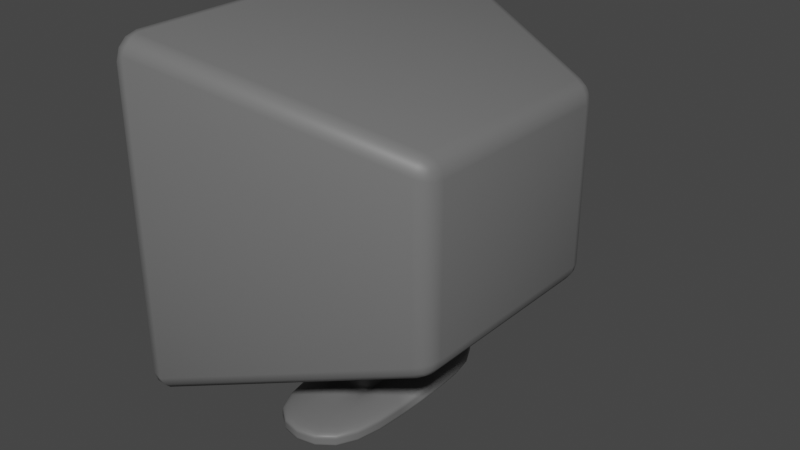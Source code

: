 # Source: computer.blend  (saved by Blender 2.91.10; exported with 4.5.12 LTS)
import bpy
from mathutils import Matrix  # noqa: F401  (used for matrix-valued properties, if any)

bpy.ops.wm.read_factory_settings(use_empty=True)
scene = bpy.context.scene
scene.name = 'Scene'

# ---- collections
col_collection = bpy.data.collections.new('Collection'); scene.collection.children.link(col_collection)

# ---- materials (node trees are filled in below, after node groups)
mat_computer_border = bpy.data.materials.new('Computer_Border')
mat_computer_border.use_transparent_shadow = False

# ---- material node trees
mat_computer_border.use_nodes = True; mat_computer_border.node_tree.nodes.clear()
_N = mat_computer_border.node_tree.nodes; _L = mat_computer_border.node_tree.links
n0 = _N.new('ShaderNodeBsdfPrincipled'); n0.name = 'Principled BSDF'; n0.location = (10, 300)
n0.distribution = 'GGX'
n0.subsurface_method = 'BURLEY'
n0.inputs[0].default_value = (0.1559, 0.1559, 0.1559, 1.0)
n0.inputs[3].default_value = 1.45
n0.inputs[27].default_value = (0.0, 0.0, 0.0, 1.0)
n0.inputs[28].default_value = 1.0
n1 = _N.new('ShaderNodeOutputMaterial'); n1.name = 'Material Output'; n1.location = (300, 300)
_L.new(n0.outputs[0], n1.inputs[0])
n1.is_active_output = True

# ---- world
world_world = bpy.data.worlds.new('World'); scene.world = world_world
world_world.use_nodes = True; world_world.node_tree.nodes.clear()
_N = world_world.node_tree.nodes; _L = world_world.node_tree.links
n0 = _N.new('ShaderNodeOutputWorld'); n0.name = 'World Output'; n0.location = (300, 300)
n1 = _N.new('ShaderNodeBackground'); n1.name = 'Background'; n1.location = (10, 300)
n1.inputs[0].default_value = (0.05088, 0.05088, 0.05088, 1.0)
_L.new(n1.outputs[0], n0.inputs[0])
n0.is_active_output = True
world_world.color = (0.05088, 0.05088, 0.05088)
world_world.use_sun_shadow = False
world_world.sun_shadow_jitter_overblur = 0.0

# ---- meshes
me_cube_001 = bpy.data.meshes.new('Cube.001')
me_cube_001.from_pydata([(-0.2238, -0.5596, -0.4616), (-0.2238, -0.5596, 0.4616), (-0.2238, 0.5596, -0.4616), (-0.2238, 0.5596, 0.4616), (1.0, -1.0, -0.825), (1.0, -1.0, 0.825), (1.0, 1.0, -0.825), (1.0, 1.0, 0.825), (0.9973, -0.7876, -0.6759), (0.9973, -0.7876, 0.6498), (0.9973, 0.8192, -0.6759), (0.9973, 0.8192, 0.6498), (-0.04886, -0.5303, -0.4636), (-0.04886, -0.5303, 0.4375), (0.1657, 0.4355, -0.3593), (-0.04886, 0.5619, 0.4375)], [], [(0, 1, 3, 2), (2, 3, 7, 6), (5, 4, 8, 9), (4, 5, 1, 0), (2, 6, 4, 0), (7, 3, 1, 5), (11, 9, 13, 15), (4, 6, 10, 8), (7, 5, 9, 11), (6, 7, 11, 10), (14, 15, 13, 12), (10, 11, 15, 14), (9, 8, 12, 13), (8, 10, 14, 12)])
me_cube_001.polygons.foreach_set('use_smooth', [True] * 14)
_uv = me_cube_001.uv_layers.new(name='UVMap')
_uv.uv.foreach_set('vector', [0.375, 0.0, 0.625, 0.0, 0.625, 0.25, 0.375, 0.25, 0.375, 0.25, 0.625, 0.25, 0.625, 0.5, 0.375, 0.5, 0.625, 0.75, 0.375, 0.75, 0.375, 0.75, 0.625, 0.75, 0.375, 0.75, 0.625, 0.75, 0.625, 1.0, 0.375, 1.0, 0.125, 0.5, 0.375, 0.5, 0.375, 0.75, 0.125, 0.75, 0.625, 0.5, 0.875, 0.5, 0.875, 0.75, 0.625, 0.75, 0.625, 0.5, 0.625, 0.75, 0.625, 0.75, 0.625, 0.5, 0.375, 0.75, 0.375, 0.5, 0.375, 0.5, 0.375, 0.75, 0.625, 0.5, 0.625, 0.75, 0.625, 0.75, 0.625, 0.5, 0.375, 0.5, 0.625, 0.5, 0.625, 0.5, 0.375, 0.5, 0.375, 0.5, 0.625, 0.5, 0.625, 0.75, 0.375, 0.75, 0.375, 0.5, 0.625, 0.5, 0.625, 0.5, 0.375, 0.5, 0.625, 0.75, 0.375, 0.75, 0.375, 0.75, 0.625, 0.75, 0.375, 0.75, 0.375, 0.5, 0.375, 0.5, 0.375, 0.75])
me_cube_001.materials.append(mat_computer_border)
me_cube_001.use_remesh_fix_poles = True
me_cube_001.use_remesh_preserve_attributes = False
me_cube_001.use_mirror_vertex_groups = False
me_cube_001.update()
me_plane = bpy.data.meshes.new('Plane')
me_plane.from_pydata([(1.055, 0.8495, 6.664e-07), (-1.08, 0.8495, 3.929e-07), (1.055, -0.8495, -3.772e-07), (-1.08, -0.8495, -6.507e-07)], [], [(0, 1, 3, 2)])
_uv = me_plane.uv_layers.new(name='UVMap')
_uv.uv.foreach_set('vector', [0.0, 0.0, 1.0, 0.0, 1.0, 1.0, 0.0, 1.0])
me_plane.use_remesh_fix_poles = True
me_plane.use_remesh_preserve_attributes = False
me_plane.use_mirror_vertex_groups = False
me_plane.update()
me_cube_002 = bpy.data.meshes.new('Cube.002')
me_cube_002.from_pydata([(0.565, -1.0, -1.879), (0.565, -1.0, 1.0), (2.246, 0.0, -2.127), (-0.2609, 0.0, -2.127), (1.421, -1.0, -1.879), (1.421, -1.0, 1.0), (2.246, -3.013, -2.127), (-0.2609, -3.013, -2.127), (0.565, 0.0, -1.879), (0.565, 0.0, 1.0), (1.421, 0.0, -1.879), (1.421, 0.0, 1.0), (2.262, 0.0, -2.512), (-0.2454, 0.0, -2.512), (2.262, -3.0, -2.512), (-0.2454, -3.0, -2.512), (0.565, -1.0, -2.903), (1.421, -1.0, -1.351), (1.421, 0.0, -1.351), (0.565, 0.0, -1.351), (-0.2484, -3.003, -2.438), (2.259, -3.003, -2.438), (2.259, 0.0, -2.438), (-0.2484, 0.0, -2.438), (2.251, -3.009, -2.246), (-0.2562, 0.0, -2.246), (-0.2562, -3.009, -2.246), (2.251, 0.0, -2.246)], [], [(8, 10, 2, 3), (18, 11, 5, 17), (17, 5, 1, 16), (0, 8, 3, 7), (11, 9, 1, 5), (10, 4, 6, 2), (4, 0, 7, 6), (21, 20, 15, 14), (16, 1, 9, 19), (13, 12, 14, 15), (23, 22, 12, 13), (22, 21, 14, 12), (20, 23, 13, 15), (0, 16, 19, 8), (4, 17, 16, 0), (10, 18, 17, 4), (26, 25, 23, 20), (27, 24, 21, 22), (25, 27, 22, 23), (24, 26, 20, 21), (6, 7, 26, 24), (3, 2, 27, 25), (2, 6, 24, 27), (7, 3, 25, 26)])
me_cube_002.polygons.foreach_set('use_smooth', [True] * 24)
_uv = me_cube_002.uv_layers.new(name='UVMap')
_uv.uv.foreach_set('vector', [0.0, 0.0, 0.0, 0.0, 0.0, 0.0, 0.0, 0.0, 0.4048, 0.625, 0.625, 0.625, 0.625, 0.75, 0.4048, 0.75, 0.4048, 0.75, 0.625, 0.75, 0.625, 1.0, 0.4048, 1.0, 0.375, 0.0, 0.375, 0.125, 0.375, 0.125, 0.375, 0.0, 0.625, 0.625, 0.875, 0.625, 0.875, 0.75, 0.625, 0.75, 0.375, 0.625, 0.375, 0.75, 0.375, 0.75, 0.375, 0.625, 0.375, 0.75, 0.375, 1.0, 0.375, 1.0, 0.375, 0.75, 0.375, 0.75, 0.375, 1.0, 0.375, 1.0, 0.375, 0.75, 0.4048, 0.0, 0.625, 0.0, 0.625, 0.125, 0.4048, 0.125, 0.125, 0.625, 0.375, 0.625, 0.375, 0.75, 0.125, 0.75, 0.0, 0.0, 0.0, 0.0, 0.0, 0.0, 0.0, 0.0, 0.375, 0.625, 0.375, 0.75, 0.375, 0.75, 0.375, 0.625, 0.375, 0.0, 0.375, 0.125, 0.375, 0.125, 0.375, 0.0, 0.375, 0.0, 0.4048, 0.0, 0.4048, 0.125, 0.375, 0.125, 0.375, 0.75, 0.4048, 0.75, 0.4048, 1.0, 0.375, 1.0, 0.375, 0.625, 0.4048, 0.625, 0.4048, 0.75, 0.375, 0.75, 0.375, 0.0, 0.375, 0.125, 0.375, 0.125, 0.375, 0.0, 0.375, 0.625, 0.375, 0.75, 0.375, 0.75, 0.375, 0.625, 0.0, 0.0, 0.0, 0.0, 0.0, 0.0, 0.0, 0.0, 0.375, 0.75, 0.375, 1.0, 0.375, 1.0, 0.375, 0.75, 0.375, 0.75, 0.375, 1.0, 0.375, 1.0, 0.375, 0.75, 0.0, 0.0, 0.0, 0.0, 0.0, 0.0, 0.0, 0.0, 0.375, 0.625, 0.375, 0.75, 0.375, 0.75, 0.375, 0.625, 0.375, 0.0, 0.375, 0.125, 0.375, 0.125, 0.375, 0.0])
me_cube_002.materials.append(mat_computer_border)
me_cube_002.use_remesh_fix_poles = True
me_cube_002.use_remesh_preserve_attributes = False
me_cube_002.use_mirror_vertex_groups = False
me_cube_002.update()

# ---- objects
ob_cube = bpy.data.objects.new('Cube', me_cube_001)
ob_screen = bpy.data.objects.new('Screen', me_plane)
ob_computer_foot = bpy.data.objects.new('computer_foot', me_cube_002)

# ---- transforms, parenting, visibility, modifiers, constraints
ob_cube.location = (0.8364, 3.656e-08, 1.095)
ob_cube.rotation_euler = (0.0, -0.0, 3.142)
ob_cube.lineart.crease_threshold = 0.0
_m = ob_cube.modifiers.new('Bevel', 'BEVEL')
_m.segments = 3
_m.limit_method = 'NONE'
ob_screen.location = (-0.1098, -4.616e-08, 1.095)
ob_screen.rotation_euler = (-1.571, -4.371e-08, 1.571)
ob_screen.scale = (0.8216, 0.8216, 0.8216)
ob_screen.lineart.crease_threshold = 0.0
ob_computer_foot.location = (0.528, 9.603e-09, 0.5038)
ob_computer_foot.rotation_euler = (0.0, -0.0, 3.142)
ob_computer_foot.scale = (0.2005, 0.2005, 0.2005)
ob_computer_foot.lineart.crease_threshold = 0.0
_m = ob_computer_foot.modifiers.new('Mirror', 'MIRROR')
_m.use_axis = (False, True, False)
_m.use_clip = True
_m = ob_computer_foot.modifiers.new('Subdivision', 'SUBSURF')
_m.uv_smooth = 'PRESERVE_CORNERS'

# ---- collection membership
col_collection.objects.link(ob_cube)
col_collection.objects.link(ob_screen)
col_collection.objects.link(ob_computer_foot)

# ---- scene / render settings (as saved in the file)
scene.frame_start = 1; scene.frame_end = 250; scene.frame_set(1)
scene.render.engine = 'BLENDER_EEVEE_NEXT'
scene.cycles.use_denoising = False
scene.cycles.samples = 128
scene.cycles.sampling_pattern = 'TABULATED_SOBOL'
scene.cycles.use_adaptive_sampling = False
scene.cycles.use_light_tree = False
scene.view_settings.view_transform = 'Filmic'
bpy.context.view_layer.update()

# ---- added for rendering (the .blend has no active camera and no usable light): camera, sun
cam_auto = bpy.data.cameras.new('AutoCamera')
cam_auto.lens = 50.0
cam_auto.sensor_width = 36.0
cam_auto.clip_end = 1000.0
ob_auto_camera = bpy.data.objects.new('AutoCamera', cam_auto)
scene.collection.objects.link(ob_auto_camera)
ob_auto_camera.location = (3.25733, -3.37033, 3.15694)
ob_auto_camera.rotation_euler = (1.09748, -7.21219e-08, 0.694738)
scene.camera = ob_auto_camera
light_auto_sun = bpy.data.lights.new('AutoSun', 'SUN')
light_auto_sun.energy = 3.0
light_auto_sun.angle = 0.0523599
ob_auto_sun = bpy.data.objects.new('AutoSun', light_auto_sun)
scene.collection.objects.link(ob_auto_sun)
ob_auto_sun.rotation_euler = (0.872665, 0.174533, 0.523599)
bpy.context.view_layer.update()
